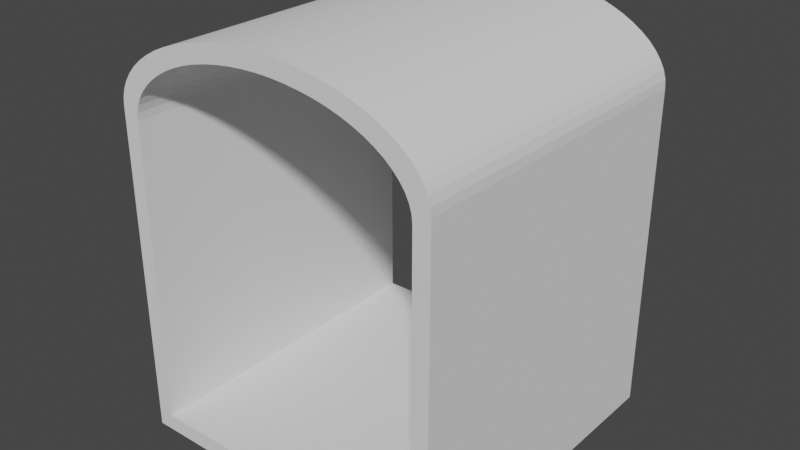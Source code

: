 # Source: Tunnel.blend  (saved by Blender 2.82.7; exported with 4.5.12 LTS)
import bpy
from mathutils import Matrix  # noqa: F401  (used for matrix-valued properties, if any)

bpy.ops.wm.read_factory_settings(use_empty=True)
scene = bpy.context.scene
scene.name = 'Scene'

# ---- collections
col_collection = bpy.data.collections.new('Collection'); scene.collection.children.link(col_collection)

# ---- world
world_world = bpy.data.worlds.new('World'); scene.world = world_world
world_world.use_nodes = True; world_world.node_tree.nodes.clear()
_N = world_world.node_tree.nodes; _L = world_world.node_tree.links
n0 = _N.new('ShaderNodeOutputWorld'); n0.name = 'World Output'; n0.location = (300, 300)
n1 = _N.new('ShaderNodeBackground'); n1.name = 'Background'; n1.location = (10, 300)
n1.inputs[0].default_value = (0.05088, 0.05088, 0.05088, 1.0)
_L.new(n1.outputs[0], n0.inputs[0])
n0.is_active_output = True
world_world.color = (0.05088, 0.05088, 0.05088)
world_world.use_sun_shadow = False
world_world.sun_shadow_jitter_overblur = 0.0

# ---- meshes
me_tunnel = bpy.data.meshes.new('Tunnel')
me_tunnel.from_pydata([(10.0, -10.0, 20.0), (10.0, -10.0, 0.0), (10.0, 10.0, 0.0), (10.0, 10.0, 20.0), (-10.0, 10.0, 20.0), (-10.0, 10.0, 0.0), (-10.0, -10.0, 0.0), (-10.0, -10.0, 20.0), (8.615, -10.0, 20.74), (9.569, -10.0, 21.45), (8.317, -10.0, 21.16), (8.83, -10.0, 20.3), (9.808, -10.0, 20.98), (8.315, -10.0, 22.78), (7.939, -10.0, 21.57), (8.819, -10.0, 22.36), (9.952, -10.0, 20.49), (9.239, -10.0, 21.91), (3.827, -10.0, 24.62), (2.903, -10.0, 24.78), (3.445, -10.0, 23.65), (4.244, -10.0, 23.46), (4.714, -10.0, 24.41), (9.003, -10.0, 0.998), (-9.003, -10.0, 0.998), (8.959, -10.0, 19.85), (9.003, -10.0, 19.4), (-9.003, -10.0, 19.4), (-8.959, -10.0, 19.85), (-9.003, 10.0, 0.998), (9.003, 10.0, 0.998), (9.952, 10.0, 20.49), (-8.959, 10.0, 19.85), (-9.003, 10.0, 19.4), (9.003, 10.0, 19.4), (8.959, 10.0, 19.85), (-8.83, 10.0, 20.3), (-7.939, 10.0, 21.57), (-8.315, 10.0, 22.78), (-7.485, 10.0, 21.96), (-7.73, 10.0, 23.17), (-7.071, 10.0, 23.54), (-6.959, 10.0, 22.32), (-6.366, 10.0, 22.66), (-6.344, 10.0, 23.86), (-5.002, 10.0, 23.23), (-5.711, 10.0, 22.96), (-5.556, 10.0, 24.16), (-4.244, 10.0, 23.46), (-4.714, 10.0, 24.41), (-3.827, 10.0, 24.62), (-3.445, 10.0, 23.65), (-2.903, 10.0, 24.78), (-2.613, 10.0, 23.8), (-1.951, 10.0, 24.9), (-1.756, 10.0, 23.91), (-0.98, 10.0, 24.98), (-0.882, 10.0, 23.98), (0.0, 10.0, 25.0), (0.0, 10.0, 24.0), (-9.952, 10.0, 20.49), (-9.808, 10.0, 20.98), (-8.615, 10.0, 20.74), (-9.569, 10.0, 21.45), (-8.317, 10.0, 21.16), (-9.239, 10.0, 21.91), (-8.819, 10.0, 22.36), (-5.711, -10.0, 22.96), (-6.366, -10.0, 22.66), (-5.002, -10.0, 23.23), (-0.882, -10.0, 23.98), (-1.756, -10.0, 23.91), (0.0, -10.0, 24.0), (-8.315, -10.0, 22.78), (-8.819, -10.0, 22.36), (-9.239, -10.0, 21.91), (-9.569, -10.0, 21.45), (-9.808, -10.0, 20.98), (-9.952, -10.0, 20.49), (-8.83, -10.0, 20.3), (-8.615, -10.0, 20.74), (9.808, 10.0, 20.98), (9.569, 10.0, 21.45), (9.239, 10.0, 21.91), (8.317, 10.0, 21.16), (8.615, 10.0, 20.74), (8.83, 10.0, 20.3), (7.071, 10.0, 23.54), (7.071, -10.0, 23.54), (7.73, 10.0, 23.17), (6.344, 10.0, 23.86), (6.344, -10.0, 23.86), (5.556, -10.0, 24.16), (5.556, 10.0, 24.16), (4.714, 10.0, 24.41), (3.827, 10.0, 24.62), (2.903, 10.0, 24.78), (0.0, -10.0, 25.0), (0.98, 10.0, 24.98), (-2.903, -10.0, 24.78), (-3.827, -10.0, 24.62), (-4.714, -10.0, 24.41), (-7.071, -10.0, 23.54), (-6.344, -10.0, 23.86), (6.366, -10.0, 22.66), (6.366, 10.0, 22.66), (6.959, 10.0, 22.32), (7.485, -10.0, 21.96), (6.959, -10.0, 22.32), (7.485, 10.0, 21.96), (2.613, -10.0, 23.8), (1.756, 10.0, 23.91), (2.613, 10.0, 23.8), (3.445, 10.0, 23.65), (5.002, 10.0, 23.23), (5.002, -10.0, 23.23), (4.244, 10.0, 23.46), (5.711, 10.0, 22.96), (5.711, -10.0, 22.96), (7.939, 10.0, 21.57), (-8.317, -10.0, 21.16), (8.819, 10.0, 22.36), (8.315, 10.0, 22.78), (-2.613, -10.0, 23.8), (7.73, -10.0, 23.17), (-0.98, -10.0, 24.98), (-1.951, -10.0, 24.9), (-5.556, -10.0, 24.16), (1.951, -10.0, 24.9), (1.951, 10.0, 24.9), (0.98, -10.0, 24.98), (0.882, 10.0, 23.98), (0.882, -10.0, 23.98), (1.756, -10.0, 23.91), (-7.73, -10.0, 23.17), (-7.939, -10.0, 21.57), (-6.959, -10.0, 22.32), (-4.244, -10.0, 23.46), (-3.445, -10.0, 23.65), (-7.485, -10.0, 21.96)], [], [(0, 1, 2), (0, 2, 3), (4, 5, 6), (4, 6, 7), (8, 9, 10), (11, 12, 8), (13, 14, 15), (12, 11, 16), (9, 8, 12), (17, 10, 9), (18, 19, 20), (20, 21, 18), (22, 18, 21), (2, 6, 5), (1, 6, 2), (23, 24, 6), (25, 16, 11), (26, 0, 25), (15, 10, 17), (7, 6, 24), (7, 24, 27), (7, 27, 28), (1, 0, 23), (6, 1, 23), (26, 23, 0), (16, 25, 0), (29, 30, 2), (3, 31, 0), (4, 32, 33), (5, 4, 29), (2, 5, 29), (33, 29, 4), (3, 2, 30), (3, 30, 34), (34, 35, 3), (23, 30, 29), (23, 29, 24), (25, 35, 26), (27, 33, 28), (32, 28, 33), (36, 28, 32), (26, 35, 34), (27, 24, 33), (24, 29, 33), (30, 23, 26), (34, 30, 26), (37, 38, 39), (40, 41, 42), (42, 39, 40), (43, 42, 41), (41, 44, 43), (45, 46, 47), (48, 45, 49), (47, 49, 45), (44, 47, 46), (46, 43, 44), (49, 50, 48), (51, 48, 50), (50, 52, 51), (53, 51, 52), (52, 54, 53), (55, 53, 54), (54, 56, 55), (57, 55, 56), (56, 58, 57), (59, 57, 58), (60, 61, 36), (36, 32, 60), (4, 60, 32), (62, 63, 64), (64, 65, 66), (40, 39, 38), (38, 37, 66), (64, 66, 37), (62, 36, 61), (63, 62, 61), (65, 64, 63), (46, 67, 68), (69, 67, 46), (70, 71, 57), (70, 57, 72), (73, 66, 74), (75, 74, 66), (76, 61, 77), (61, 78, 77), (36, 79, 28), (79, 36, 80), (16, 0, 31), (16, 31, 12), (81, 12, 31), (81, 82, 12), (9, 12, 82), (9, 82, 83), (8, 84, 85), (8, 85, 86), (87, 88, 89), (90, 91, 87), (92, 93, 94), (18, 94, 95), (96, 18, 95), (97, 98, 58), (99, 50, 100), (50, 101, 100), (44, 102, 103), (104, 105, 106), (107, 108, 109), (110, 111, 112), (110, 112, 113), (114, 115, 116), (114, 117, 115), (118, 115, 117), (117, 105, 118), (104, 118, 105), (119, 14, 109), (80, 62, 120), (83, 17, 9), (121, 15, 17), (17, 83, 121), (13, 15, 122), (15, 121, 122), (53, 123, 51), (53, 55, 123), (122, 89, 13), (14, 119, 84), (10, 84, 8), (8, 86, 11), (38, 66, 73), (75, 66, 65), (86, 35, 25), (11, 86, 25), (76, 75, 63), (65, 63, 75), (13, 89, 124), (63, 61, 76), (61, 60, 78), (89, 88, 124), (7, 78, 4), (60, 4, 78), (80, 36, 62), (64, 120, 62), (88, 87, 91), (92, 91, 93), (90, 93, 91), (97, 58, 125), (56, 125, 58), (126, 125, 54), (56, 54, 125), (126, 54, 99), (22, 92, 94), (94, 18, 22), (101, 50, 49), (96, 19, 18), (49, 127, 101), (128, 19, 129), (96, 129, 19), (130, 128, 98), (129, 98, 128), (98, 97, 130), (44, 103, 127), (72, 131, 132), (132, 131, 111), (132, 111, 133), (134, 102, 41), (133, 111, 110), (40, 134, 41), (113, 20, 110), (40, 38, 134), (73, 134, 38), (20, 113, 21), (21, 113, 116), (120, 64, 135), (115, 21, 116), (37, 39, 135), (42, 43, 136), (106, 108, 104), (68, 43, 46), (106, 109, 108), (109, 14, 107), (48, 137, 69), (84, 10, 14), (138, 137, 51), (48, 51, 137), (131, 72, 59), (51, 123, 138), (55, 71, 123), (108, 107, 124), (92, 22, 115), (55, 57, 71), (13, 124, 107), (14, 13, 107), (92, 115, 118), (59, 72, 57), (37, 135, 64), (10, 15, 14), (124, 88, 108), (88, 91, 104), (118, 104, 91), (104, 108, 88), (139, 135, 39), (139, 39, 136), (42, 136, 39), (21, 115, 22), (91, 92, 118), (110, 20, 19), (19, 128, 110), (133, 110, 128), (128, 130, 133), (132, 133, 130), (130, 97, 132), (72, 132, 97), (54, 52, 99), (139, 73, 135), (52, 50, 99), (49, 47, 127), (68, 102, 136), (67, 103, 68), (47, 44, 127), (69, 127, 67), (41, 102, 44), (100, 101, 137), (136, 134, 139), (138, 123, 99), (123, 71, 126), (73, 139, 134), (125, 126, 71), (102, 134, 136), (68, 136, 43), (70, 125, 71), (72, 97, 70), (102, 68, 103), (69, 46, 45), (125, 70, 97), (126, 99, 123), (99, 100, 138), (137, 138, 100), (69, 137, 101), (101, 127, 69), (103, 67, 127), (69, 45, 48), (80, 77, 79), (77, 78, 79), (135, 74, 120), (120, 74, 75), (74, 135, 73), (75, 76, 120), (77, 80, 76), (80, 120, 76), (28, 79, 78), (78, 7, 28), (122, 121, 119), (85, 84, 82), (86, 31, 35), (121, 83, 84), (83, 82, 84), (82, 81, 85), (86, 85, 81), (81, 31, 86), (3, 35, 31), (59, 58, 131), (112, 111, 129), (129, 96, 112), (113, 95, 116), (116, 94, 114), (117, 114, 93), (93, 90, 117), (105, 117, 90), (106, 105, 87), (87, 89, 106), (109, 106, 89), (89, 122, 109), (84, 119, 121), (119, 109, 122), (93, 114, 94), (113, 112, 96), (96, 95, 113), (94, 116, 95), (90, 87, 105), (98, 129, 111), (111, 131, 98), (58, 98, 131)])
me_tunnel.use_remesh_fix_poles = True
me_tunnel.use_remesh_preserve_attributes = False
me_tunnel.use_mirror_vertex_groups = False
me_tunnel.update()

# ---- objects
ob_tunnel = bpy.data.objects.new('Tunnel', me_tunnel)

# ---- transforms, parenting, visibility, modifiers, constraints
ob_tunnel.location = (0.0, 0.0, 0.0)
ob_tunnel.lineart.crease_threshold = 0.0

# ---- collection membership
col_collection.objects.link(ob_tunnel)

# ---- scene / render settings (as saved in the file)
scene.frame_start = 1; scene.frame_end = 250; scene.frame_set(1)
scene.render.engine = 'BLENDER_EEVEE_NEXT'
scene.cycles.use_denoising = False
scene.cycles.samples = 128
scene.cycles.sampling_pattern = 'TABULATED_SOBOL'
scene.cycles.use_adaptive_sampling = False
scene.cycles.use_light_tree = False
scene.view_settings.view_transform = 'Filmic'
bpy.context.view_layer.update()

# ---- added for rendering (the .blend has no active camera and no usable light): camera, sun
cam_auto = bpy.data.cameras.new('AutoCamera')
cam_auto.lens = 50.0
cam_auto.sensor_width = 36.0
cam_auto.clip_end = 1000.0
ob_auto_camera = bpy.data.objects.new('AutoCamera', cam_auto)
scene.collection.objects.link(ob_auto_camera)
ob_auto_camera.location = (34.9265, -41.9118, 40.4412)
ob_auto_camera.rotation_euler = (1.09748, -7.21219e-08, 0.694738)
scene.camera = ob_auto_camera
light_auto_sun = bpy.data.lights.new('AutoSun', 'SUN')
light_auto_sun.energy = 3.0
light_auto_sun.angle = 0.0523599
ob_auto_sun = bpy.data.objects.new('AutoSun', light_auto_sun)
scene.collection.objects.link(ob_auto_sun)
ob_auto_sun.rotation_euler = (0.872665, 0.174533, 0.523599)
bpy.context.view_layer.update()
